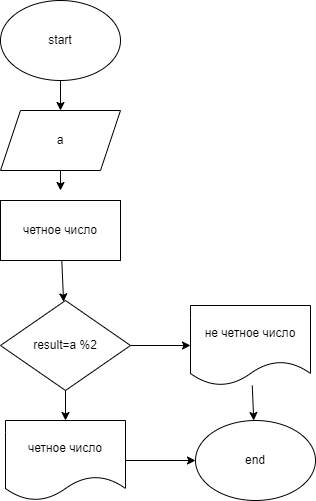

The diagram above was exported from draw.io. Its source (the exported page's mxGraphModel, read from the mxfile embedded in the PNG):
<mxGraphModel dx="640" dy="333" grid="1" gridSize="10" guides="1" tooltips="1" connect="1" arrows="1" fold="1" page="1" pageScale="1" pageWidth="850" pageHeight="1100" math="0" shadow="0">
  <root>
    <mxCell id="0" />
    <mxCell id="1" parent="0" />
    <mxCell id="4" value="" style="edgeStyle=none;html=1;" edge="1" parent="1" source="2" target="3">
      <mxGeometry relative="1" as="geometry" />
    </mxCell>
    <mxCell id="2" value="start" style="ellipse;whiteSpace=wrap;html=1;" vertex="1" parent="1">
      <mxGeometry x="230" y="10" width="120" height="80" as="geometry" />
    </mxCell>
    <mxCell id="7" style="edgeStyle=none;html=1;" edge="1" parent="1" source="3">
      <mxGeometry relative="1" as="geometry">
        <mxPoint x="290" y="200" as="targetPoint" />
      </mxGeometry>
    </mxCell>
    <mxCell id="3" value="a" style="shape=parallelogram;perimeter=parallelogramPerimeter;whiteSpace=wrap;html=1;fixedSize=1;" vertex="1" parent="1">
      <mxGeometry x="230" y="120" width="120" height="60" as="geometry" />
    </mxCell>
    <mxCell id="9" value="" style="edgeStyle=none;html=1;" edge="1" parent="1" source="6" target="8">
      <mxGeometry relative="1" as="geometry" />
    </mxCell>
    <mxCell id="6" value="четное число" style="rounded=0;whiteSpace=wrap;html=1;" vertex="1" parent="1">
      <mxGeometry x="230" y="210" width="120" height="60" as="geometry" />
    </mxCell>
    <mxCell id="11" value="" style="edgeStyle=none;html=1;" edge="1" parent="1" source="8" target="10">
      <mxGeometry relative="1" as="geometry" />
    </mxCell>
    <mxCell id="13" value="" style="edgeStyle=none;html=1;" edge="1" parent="1" source="8" target="12">
      <mxGeometry relative="1" as="geometry" />
    </mxCell>
    <mxCell id="8" value="result=a %2" style="rhombus;whiteSpace=wrap;html=1;" vertex="1" parent="1">
      <mxGeometry x="230" y="310" width="130" height="90" as="geometry" />
    </mxCell>
    <mxCell id="15" value="" style="edgeStyle=none;html=1;" edge="1" parent="1" source="10" target="14">
      <mxGeometry relative="1" as="geometry" />
    </mxCell>
    <mxCell id="10" value="четное число" style="shape=document;whiteSpace=wrap;html=1;boundedLbl=1;" vertex="1" parent="1">
      <mxGeometry x="235" y="430" width="120" height="80" as="geometry" />
    </mxCell>
    <mxCell id="16" value="" style="edgeStyle=none;html=1;" edge="1" parent="1" source="12" target="14">
      <mxGeometry relative="1" as="geometry" />
    </mxCell>
    <mxCell id="12" value="не четное число" style="shape=document;whiteSpace=wrap;html=1;boundedLbl=1;" vertex="1" parent="1">
      <mxGeometry x="420" y="315" width="120" height="80" as="geometry" />
    </mxCell>
    <mxCell id="14" value="end" style="ellipse;whiteSpace=wrap;html=1;" vertex="1" parent="1">
      <mxGeometry x="425" y="430" width="120" height="80" as="geometry" />
    </mxCell>
  </root>
</mxGraphModel>